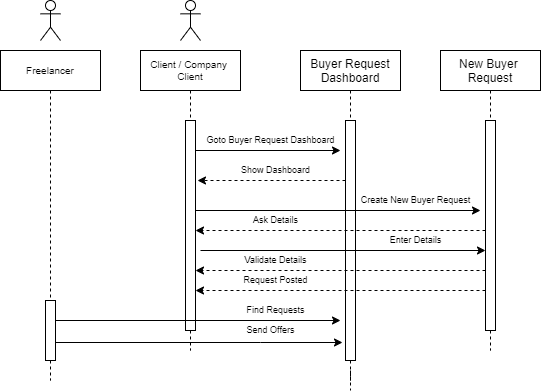

The diagram above was exported from draw.io. Its source (the exported page's mxGraphModel, read from the mxfile embedded in the PNG):
<mxGraphModel dx="723" dy="469" grid="1" gridSize="10" guides="1" tooltips="1" connect="1" arrows="1" fold="1" page="1" pageScale="1" pageWidth="1200" pageHeight="1920" math="0" shadow="0">
  <root>
    <mxCell id="0" />
    <mxCell id="1" parent="0" />
    <mxCell id="RfUCpQSL7EUTeMjKP2SR-1" value="Client / Company &#10;Client" style="shape=umlLifeline;perimeter=lifelinePerimeter;container=1;collapsible=0;recursiveResize=0;rounded=0;shadow=0;strokeWidth=1;fontSize=10;" vertex="1" parent="1">
      <mxGeometry x="320" y="80" width="100" height="300" as="geometry" />
    </mxCell>
    <mxCell id="RfUCpQSL7EUTeMjKP2SR-2" value="" style="points=[];perimeter=orthogonalPerimeter;rounded=0;shadow=0;strokeWidth=1;" vertex="1" parent="RfUCpQSL7EUTeMjKP2SR-1">
      <mxGeometry x="45" y="70" width="10" height="210" as="geometry" />
    </mxCell>
    <mxCell id="RfUCpQSL7EUTeMjKP2SR-3" value="Buyer Request&#10;Dashboard" style="shape=umlLifeline;perimeter=lifelinePerimeter;container=1;collapsible=0;recursiveResize=0;rounded=0;shadow=0;strokeWidth=1;" vertex="1" parent="1">
      <mxGeometry x="480" y="80" width="100" height="310" as="geometry" />
    </mxCell>
    <mxCell id="RfUCpQSL7EUTeMjKP2SR-4" value="" style="points=[];perimeter=orthogonalPerimeter;rounded=0;shadow=0;strokeWidth=1;" vertex="1" parent="RfUCpQSL7EUTeMjKP2SR-3">
      <mxGeometry x="45" y="70" width="10" height="240" as="geometry" />
    </mxCell>
    <mxCell id="4HwlmUsqv10-S6ijFAcD-1" value="Goto Buyer Request Dashboard" style="text;html=1;align=center;verticalAlign=middle;resizable=0;points=[];autosize=1;strokeColor=none;fillColor=none;fontSize=9;" vertex="1" parent="RfUCpQSL7EUTeMjKP2SR-3">
      <mxGeometry x="-105" y="80" width="150" height="20" as="geometry" />
    </mxCell>
    <mxCell id="Uf4cZkHqRwuvEJ8ziuce-4" style="edgeStyle=orthogonalEdgeStyle;rounded=0;orthogonalLoop=1;jettySize=auto;html=1;fontSize=10;dashed=1;" edge="1" parent="RfUCpQSL7EUTeMjKP2SR-3">
      <mxGeometry relative="1" as="geometry">
        <mxPoint x="185" y="220" as="sourcePoint" />
        <mxPoint x="-105" y="220" as="targetPoint" />
        <Array as="points">
          <mxPoint x="80" y="220" />
          <mxPoint x="80" y="220" />
        </Array>
      </mxGeometry>
    </mxCell>
    <mxCell id="Uf4cZkHqRwuvEJ8ziuce-6" style="edgeStyle=orthogonalEdgeStyle;rounded=0;orthogonalLoop=1;jettySize=auto;html=1;fontSize=10;dashed=1;" edge="1" parent="RfUCpQSL7EUTeMjKP2SR-3">
      <mxGeometry relative="1" as="geometry">
        <mxPoint x="185" y="240" as="sourcePoint" />
        <mxPoint x="-105" y="240" as="targetPoint" />
        <Array as="points">
          <mxPoint x="80" y="240" />
          <mxPoint x="80" y="240" />
        </Array>
      </mxGeometry>
    </mxCell>
    <mxCell id="k7dXVYad_SvC01w7zit7-1" value="Freelancer" style="shape=umlLifeline;perimeter=lifelinePerimeter;container=1;collapsible=0;recursiveResize=0;rounded=0;shadow=0;strokeWidth=1;fontSize=10;" vertex="1" parent="1">
      <mxGeometry x="180" y="80" width="100" height="330" as="geometry" />
    </mxCell>
    <mxCell id="k7dXVYad_SvC01w7zit7-2" value="" style="points=[];perimeter=orthogonalPerimeter;rounded=0;shadow=0;strokeWidth=1;" vertex="1" parent="k7dXVYad_SvC01w7zit7-1">
      <mxGeometry x="45" y="250" width="10" height="60" as="geometry" />
    </mxCell>
    <mxCell id="Uf4cZkHqRwuvEJ8ziuce-10" style="edgeStyle=orthogonalEdgeStyle;rounded=0;orthogonalLoop=1;jettySize=auto;html=1;fontSize=9;" edge="1" parent="k7dXVYad_SvC01w7zit7-1">
      <mxGeometry relative="1" as="geometry">
        <mxPoint x="55" y="261" as="sourcePoint" />
        <mxPoint x="340" y="270" as="targetPoint" />
        <Array as="points">
          <mxPoint x="55" y="270" />
        </Array>
      </mxGeometry>
    </mxCell>
    <mxCell id="k7dXVYad_SvC01w7zit7-3" value="" style="shape=umlActor;verticalLabelPosition=bottom;verticalAlign=top;html=1;outlineConnect=0;" vertex="1" parent="1">
      <mxGeometry x="220" y="30" width="20" height="40" as="geometry" />
    </mxCell>
    <mxCell id="k7dXVYad_SvC01w7zit7-11" value="" style="shape=umlActor;verticalLabelPosition=bottom;verticalAlign=top;html=1;outlineConnect=0;" vertex="1" parent="1">
      <mxGeometry x="360" y="30" width="20" height="40" as="geometry" />
    </mxCell>
    <mxCell id="k7dXVYad_SvC01w7zit7-13" value="New Buyer &#10;Request" style="shape=umlLifeline;perimeter=lifelinePerimeter;container=1;collapsible=0;recursiveResize=0;rounded=0;shadow=0;strokeWidth=1;" vertex="1" parent="1">
      <mxGeometry x="620" y="80" width="100" height="300" as="geometry" />
    </mxCell>
    <mxCell id="k7dXVYad_SvC01w7zit7-14" value="" style="points=[];perimeter=orthogonalPerimeter;rounded=0;shadow=0;strokeWidth=1;" vertex="1" parent="k7dXVYad_SvC01w7zit7-13">
      <mxGeometry x="45" y="70" width="10" height="210" as="geometry" />
    </mxCell>
    <mxCell id="k7dXVYad_SvC01w7zit7-15" style="edgeStyle=orthogonalEdgeStyle;rounded=0;orthogonalLoop=1;jettySize=auto;html=1;fontSize=10;" edge="1" parent="1" source="RfUCpQSL7EUTeMjKP2SR-2">
      <mxGeometry relative="1" as="geometry">
        <mxPoint x="520" y="180" as="targetPoint" />
        <Array as="points">
          <mxPoint x="520" y="180" />
        </Array>
      </mxGeometry>
    </mxCell>
    <mxCell id="k7dXVYad_SvC01w7zit7-16" style="edgeStyle=orthogonalEdgeStyle;rounded=0;orthogonalLoop=1;jettySize=auto;html=1;fontSize=10;dashed=1;" edge="1" parent="1" source="RfUCpQSL7EUTeMjKP2SR-4">
      <mxGeometry relative="1" as="geometry">
        <mxPoint x="377" y="210" as="targetPoint" />
        <Array as="points">
          <mxPoint x="377" y="210" />
        </Array>
      </mxGeometry>
    </mxCell>
    <mxCell id="k7dXVYad_SvC01w7zit7-17" style="edgeStyle=orthogonalEdgeStyle;rounded=0;orthogonalLoop=1;jettySize=auto;html=1;fontSize=10;" edge="1" parent="1" source="RfUCpQSL7EUTeMjKP2SR-2">
      <mxGeometry relative="1" as="geometry">
        <mxPoint x="660" y="240" as="targetPoint" />
        <Array as="points">
          <mxPoint x="660" y="240" />
        </Array>
      </mxGeometry>
    </mxCell>
    <mxCell id="pFUI1WG0V1G2Szgj68-l-1" style="edgeStyle=orthogonalEdgeStyle;rounded=0;orthogonalLoop=1;jettySize=auto;html=1;fontSize=10;dashed=1;" edge="1" parent="1" source="k7dXVYad_SvC01w7zit7-14" target="RfUCpQSL7EUTeMjKP2SR-2">
      <mxGeometry relative="1" as="geometry">
        <Array as="points">
          <mxPoint x="560" y="260" />
          <mxPoint x="560" y="260" />
        </Array>
      </mxGeometry>
    </mxCell>
    <mxCell id="4HwlmUsqv10-S6ijFAcD-3" value="Show Dashboard" style="text;html=1;align=center;verticalAlign=middle;resizable=0;points=[];autosize=1;strokeColor=none;fillColor=none;fontSize=9;" vertex="1" parent="1">
      <mxGeometry x="410" y="190" width="90" height="20" as="geometry" />
    </mxCell>
    <mxCell id="4HwlmUsqv10-S6ijFAcD-4" value="Create New Buyer Request" style="text;html=1;align=center;verticalAlign=middle;resizable=0;points=[];autosize=1;strokeColor=none;fillColor=none;fontSize=9;" vertex="1" parent="1">
      <mxGeometry x="530" y="220" width="130" height="20" as="geometry" />
    </mxCell>
    <mxCell id="Uf4cZkHqRwuvEJ8ziuce-2" style="edgeStyle=orthogonalEdgeStyle;rounded=0;orthogonalLoop=1;jettySize=auto;html=1;fontSize=10;" edge="1" parent="1">
      <mxGeometry relative="1" as="geometry">
        <mxPoint x="380" y="279.99999999999994" as="sourcePoint" />
        <mxPoint x="665" y="279.99999999999994" as="targetPoint" />
        <Array as="points">
          <mxPoint x="665" y="280" />
        </Array>
      </mxGeometry>
    </mxCell>
    <mxCell id="Uf4cZkHqRwuvEJ8ziuce-3" value="Enter Details" style="text;html=1;align=center;verticalAlign=middle;resizable=0;points=[];autosize=1;strokeColor=none;fillColor=none;fontSize=9;" vertex="1" parent="1">
      <mxGeometry x="555" y="260" width="80" height="20" as="geometry" />
    </mxCell>
    <mxCell id="Uf4cZkHqRwuvEJ8ziuce-5" value="Validate Details" style="text;html=1;align=center;verticalAlign=middle;resizable=0;points=[];autosize=1;strokeColor=none;fillColor=none;fontSize=9;" vertex="1" parent="1">
      <mxGeometry x="410" y="280" width="90" height="20" as="geometry" />
    </mxCell>
    <mxCell id="Uf4cZkHqRwuvEJ8ziuce-7" value="Request Posted" style="text;html=1;align=center;verticalAlign=middle;resizable=0;points=[];autosize=1;strokeColor=none;fillColor=none;fontSize=9;" vertex="1" parent="1">
      <mxGeometry x="410" y="300" width="90" height="20" as="geometry" />
    </mxCell>
    <mxCell id="Uf4cZkHqRwuvEJ8ziuce-1" value="Ask Details" style="text;html=1;align=center;verticalAlign=middle;resizable=0;points=[];autosize=1;strokeColor=none;fillColor=none;fontSize=9;" vertex="1" parent="1">
      <mxGeometry x="420" y="240" width="70" height="20" as="geometry" />
    </mxCell>
    <mxCell id="Uf4cZkHqRwuvEJ8ziuce-8" style="edgeStyle=orthogonalEdgeStyle;rounded=0;orthogonalLoop=1;jettySize=auto;html=1;entryX=-0.3;entryY=0.925;entryDx=0;entryDy=0;entryPerimeter=0;fontSize=9;" edge="1" parent="1" source="k7dXVYad_SvC01w7zit7-2" target="RfUCpQSL7EUTeMjKP2SR-4">
      <mxGeometry relative="1" as="geometry">
        <Array as="points">
          <mxPoint x="440" y="372" />
          <mxPoint x="440" y="372" />
        </Array>
      </mxGeometry>
    </mxCell>
    <mxCell id="Uf4cZkHqRwuvEJ8ziuce-9" value="Find Requests" style="text;html=1;align=center;verticalAlign=middle;resizable=0;points=[];autosize=1;strokeColor=none;fillColor=none;fontSize=9;" vertex="1" parent="1">
      <mxGeometry x="415" y="330" width="80" height="20" as="geometry" />
    </mxCell>
    <mxCell id="Uf4cZkHqRwuvEJ8ziuce-13" value="Send Offers" style="text;html=1;align=center;verticalAlign=middle;resizable=0;points=[];autosize=1;strokeColor=none;fillColor=none;fontSize=9;" vertex="1" parent="1">
      <mxGeometry x="415" y="350" width="70" height="20" as="geometry" />
    </mxCell>
    <mxCell id="Uf4cZkHqRwuvEJ8ziuce-14" style="edgeStyle=orthogonalEdgeStyle;rounded=0;orthogonalLoop=1;jettySize=auto;html=1;fontSize=9;dashed=1;endArrow=none;endFill=0;" edge="1" parent="1" source="RfUCpQSL7EUTeMjKP2SR-4">
      <mxGeometry relative="1" as="geometry">
        <mxPoint x="530" y="420" as="targetPoint" />
      </mxGeometry>
    </mxCell>
  </root>
</mxGraphModel>